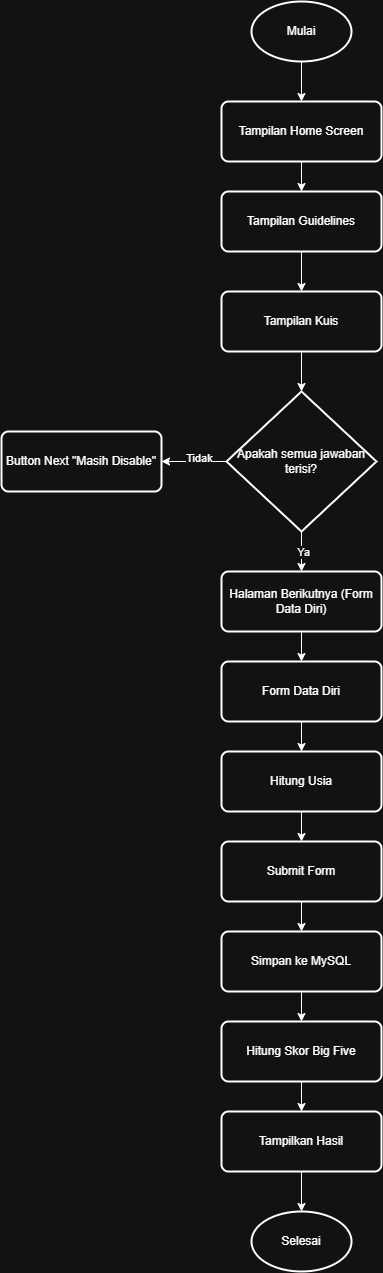

The diagram above was exported from draw.io. Its source (the exported page's mxGraphModel, read from the mxfile embedded in the PNG):
<mxGraphModel dx="2606" dy="1909" grid="1" gridSize="10" guides="1" tooltips="1" connect="1" arrows="1" fold="1" page="1" pageScale="1" pageWidth="1200" pageHeight="1600" math="0" shadow="0">
  <root>
    <mxCell id="0" />
    <mxCell id="1" parent="0" />
    <mxCell id="QQfnxk3_X3aO2DiKgS0t-4" edge="1" parent="1" source="QQfnxk3_X3aO2DiKgS0t-1" style="edgeStyle=orthogonalEdgeStyle;rounded=0;orthogonalLoop=1;jettySize=auto;html=1;" target="QQfnxk3_X3aO2DiKgS0t-3" value="">
      <mxGeometry relative="1" as="geometry" />
    </mxCell>
    <mxCell id="QQfnxk3_X3aO2DiKgS0t-1" parent="1" style="strokeWidth=2;html=1;shape=mxgraph.flowchart.start_2;whiteSpace=wrap;" value="Mulai" vertex="1">
      <mxGeometry height="60" width="100" x="410" y="230" as="geometry" />
    </mxCell>
    <mxCell id="QQfnxk3_X3aO2DiKgS0t-6" edge="1" parent="1" source="QQfnxk3_X3aO2DiKgS0t-3" style="edgeStyle=orthogonalEdgeStyle;rounded=0;orthogonalLoop=1;jettySize=auto;html=1;" target="QQfnxk3_X3aO2DiKgS0t-5" value="">
      <mxGeometry relative="1" as="geometry" />
    </mxCell>
    <mxCell id="QQfnxk3_X3aO2DiKgS0t-3" parent="1" style="rounded=1;whiteSpace=wrap;html=1;absoluteArcSize=1;arcSize=14;strokeWidth=2;" value="Tampilan Home Screen" vertex="1">
      <mxGeometry height="60" width="160" x="380" y="330" as="geometry" />
    </mxCell>
    <mxCell id="QQfnxk3_X3aO2DiKgS0t-8" edge="1" parent="1" source="QQfnxk3_X3aO2DiKgS0t-5" style="edgeStyle=orthogonalEdgeStyle;rounded=0;orthogonalLoop=1;jettySize=auto;html=1;" target="QQfnxk3_X3aO2DiKgS0t-7" value="">
      <mxGeometry relative="1" as="geometry" />
    </mxCell>
    <mxCell id="QQfnxk3_X3aO2DiKgS0t-5" parent="1" style="rounded=1;whiteSpace=wrap;html=1;absoluteArcSize=1;arcSize=14;strokeWidth=2;" value="Tampilan Guidelines" vertex="1">
      <mxGeometry height="60" width="160" x="380" y="420" as="geometry" />
    </mxCell>
    <mxCell id="QQfnxk3_X3aO2DiKgS0t-10" edge="1" parent="1" source="QQfnxk3_X3aO2DiKgS0t-7" style="edgeStyle=orthogonalEdgeStyle;rounded=0;orthogonalLoop=1;jettySize=auto;html=1;" target="QQfnxk3_X3aO2DiKgS0t-9" value="">
      <mxGeometry relative="1" as="geometry" />
    </mxCell>
    <mxCell id="QQfnxk3_X3aO2DiKgS0t-7" parent="1" style="rounded=1;whiteSpace=wrap;html=1;absoluteArcSize=1;arcSize=14;strokeWidth=2;" value="Tampilan Kuis" vertex="1">
      <mxGeometry height="60" width="160" x="380" y="520" as="geometry" />
    </mxCell>
    <mxCell id="QQfnxk3_X3aO2DiKgS0t-12" edge="1" parent="1" source="QQfnxk3_X3aO2DiKgS0t-9" style="edgeStyle=orthogonalEdgeStyle;rounded=0;orthogonalLoop=1;jettySize=auto;html=1;" target="QQfnxk3_X3aO2DiKgS0t-11" value="">
      <mxGeometry relative="1" as="geometry" />
    </mxCell>
    <mxCell id="QQfnxk3_X3aO2DiKgS0t-13" connectable="0" parent="QQfnxk3_X3aO2DiKgS0t-12" style="edgeLabel;html=1;align=center;verticalAlign=middle;resizable=0;points=[];" value="Tidak" vertex="1">
      <mxGeometry relative="1" x="-0.1354" y="-4" as="geometry">
        <mxPoint as="offset" />
      </mxGeometry>
    </mxCell>
    <mxCell id="QQfnxk3_X3aO2DiKgS0t-16" edge="1" parent="1" source="QQfnxk3_X3aO2DiKgS0t-9" style="edgeStyle=orthogonalEdgeStyle;rounded=0;orthogonalLoop=1;jettySize=auto;html=1;" target="QQfnxk3_X3aO2DiKgS0t-15" value="">
      <mxGeometry relative="1" as="geometry" />
    </mxCell>
    <mxCell id="QQfnxk3_X3aO2DiKgS0t-17" connectable="0" parent="QQfnxk3_X3aO2DiKgS0t-16" style="edgeLabel;html=1;align=center;verticalAlign=middle;resizable=0;points=[];" value="Ya" vertex="1">
      <mxGeometry relative="1" x="-0.0493" y="1" as="geometry">
        <mxPoint as="offset" />
      </mxGeometry>
    </mxCell>
    <mxCell id="QQfnxk3_X3aO2DiKgS0t-9" parent="1" style="strokeWidth=2;html=1;shape=mxgraph.flowchart.decision;whiteSpace=wrap;" value="Apakah semua jawaban terisi?" vertex="1">
      <mxGeometry height="140" width="150" x="385" y="620" as="geometry" />
    </mxCell>
    <mxCell id="QQfnxk3_X3aO2DiKgS0t-11" parent="1" style="rounded=1;whiteSpace=wrap;html=1;absoluteArcSize=1;arcSize=14;strokeWidth=2;" value="Button Next &quot;Masih Disable&quot;" vertex="1">
      <mxGeometry height="60" width="160" x="160" y="660" as="geometry" />
    </mxCell>
    <mxCell id="QQfnxk3_X3aO2DiKgS0t-19" edge="1" parent="1" source="QQfnxk3_X3aO2DiKgS0t-15" style="edgeStyle=orthogonalEdgeStyle;rounded=0;orthogonalLoop=1;jettySize=auto;html=1;" target="QQfnxk3_X3aO2DiKgS0t-18" value="">
      <mxGeometry relative="1" as="geometry" />
    </mxCell>
    <mxCell id="QQfnxk3_X3aO2DiKgS0t-15" parent="1" style="rounded=1;whiteSpace=wrap;html=1;absoluteArcSize=1;arcSize=14;strokeWidth=2;" value="Halaman Berikutnya (Form Data Diri)" vertex="1">
      <mxGeometry height="60" width="160" x="380" y="800" as="geometry" />
    </mxCell>
    <mxCell id="QQfnxk3_X3aO2DiKgS0t-21" edge="1" parent="1" source="QQfnxk3_X3aO2DiKgS0t-18" style="edgeStyle=orthogonalEdgeStyle;rounded=0;orthogonalLoop=1;jettySize=auto;html=1;" target="QQfnxk3_X3aO2DiKgS0t-20" value="">
      <mxGeometry relative="1" as="geometry" />
    </mxCell>
    <mxCell id="QQfnxk3_X3aO2DiKgS0t-18" parent="1" style="rounded=1;whiteSpace=wrap;html=1;absoluteArcSize=1;arcSize=14;strokeWidth=2;" value="Form Data Diri" vertex="1">
      <mxGeometry height="60" width="160" x="380" y="890" as="geometry" />
    </mxCell>
    <mxCell id="QQfnxk3_X3aO2DiKgS0t-23" edge="1" parent="1" source="QQfnxk3_X3aO2DiKgS0t-20" style="edgeStyle=orthogonalEdgeStyle;rounded=0;orthogonalLoop=1;jettySize=auto;html=1;" target="QQfnxk3_X3aO2DiKgS0t-22" value="">
      <mxGeometry relative="1" as="geometry" />
    </mxCell>
    <mxCell id="QQfnxk3_X3aO2DiKgS0t-20" parent="1" style="rounded=1;whiteSpace=wrap;html=1;absoluteArcSize=1;arcSize=14;strokeWidth=2;" value="Hitung Usia" vertex="1">
      <mxGeometry height="60" width="160" x="380" y="980" as="geometry" />
    </mxCell>
    <mxCell id="QQfnxk3_X3aO2DiKgS0t-25" edge="1" parent="1" source="QQfnxk3_X3aO2DiKgS0t-22" style="edgeStyle=orthogonalEdgeStyle;rounded=0;orthogonalLoop=1;jettySize=auto;html=1;" target="QQfnxk3_X3aO2DiKgS0t-24" value="">
      <mxGeometry relative="1" as="geometry" />
    </mxCell>
    <mxCell id="QQfnxk3_X3aO2DiKgS0t-22" parent="1" style="rounded=1;whiteSpace=wrap;html=1;absoluteArcSize=1;arcSize=14;strokeWidth=2;" value="Submit Form" vertex="1">
      <mxGeometry height="60" width="160" x="380" y="1070" as="geometry" />
    </mxCell>
    <mxCell id="QQfnxk3_X3aO2DiKgS0t-27" edge="1" parent="1" source="QQfnxk3_X3aO2DiKgS0t-24" style="edgeStyle=orthogonalEdgeStyle;rounded=0;orthogonalLoop=1;jettySize=auto;html=1;" target="QQfnxk3_X3aO2DiKgS0t-26" value="">
      <mxGeometry relative="1" as="geometry" />
    </mxCell>
    <mxCell id="QQfnxk3_X3aO2DiKgS0t-24" parent="1" style="rounded=1;whiteSpace=wrap;html=1;absoluteArcSize=1;arcSize=14;strokeWidth=2;" value="Simpan ke MySQL" vertex="1">
      <mxGeometry height="60" width="160" x="380" y="1160" as="geometry" />
    </mxCell>
    <mxCell id="QQfnxk3_X3aO2DiKgS0t-29" edge="1" parent="1" source="QQfnxk3_X3aO2DiKgS0t-26" style="edgeStyle=orthogonalEdgeStyle;rounded=0;orthogonalLoop=1;jettySize=auto;html=1;" target="QQfnxk3_X3aO2DiKgS0t-28" value="">
      <mxGeometry relative="1" as="geometry" />
    </mxCell>
    <mxCell id="QQfnxk3_X3aO2DiKgS0t-26" parent="1" style="rounded=1;whiteSpace=wrap;html=1;absoluteArcSize=1;arcSize=14;strokeWidth=2;" value="Hitung Skor Big Five" vertex="1">
      <mxGeometry height="60" width="160" x="380" y="1250" as="geometry" />
    </mxCell>
    <mxCell id="QQfnxk3_X3aO2DiKgS0t-31" edge="1" parent="1" source="QQfnxk3_X3aO2DiKgS0t-28" style="edgeStyle=orthogonalEdgeStyle;rounded=0;orthogonalLoop=1;jettySize=auto;html=1;" target="QQfnxk3_X3aO2DiKgS0t-30" value="">
      <mxGeometry relative="1" as="geometry" />
    </mxCell>
    <mxCell id="QQfnxk3_X3aO2DiKgS0t-28" parent="1" style="rounded=1;whiteSpace=wrap;html=1;absoluteArcSize=1;arcSize=14;strokeWidth=2;" value="Tampilkan Hasil" vertex="1">
      <mxGeometry height="60" width="160" x="380" y="1340" as="geometry" />
    </mxCell>
    <mxCell id="QQfnxk3_X3aO2DiKgS0t-30" parent="1" style="strokeWidth=2;html=1;shape=mxgraph.flowchart.start_2;whiteSpace=wrap;" value="Selesai" vertex="1">
      <mxGeometry height="60" width="100" x="410" y="1440" as="geometry" />
    </mxCell>
  </root>
</mxGraphModel>